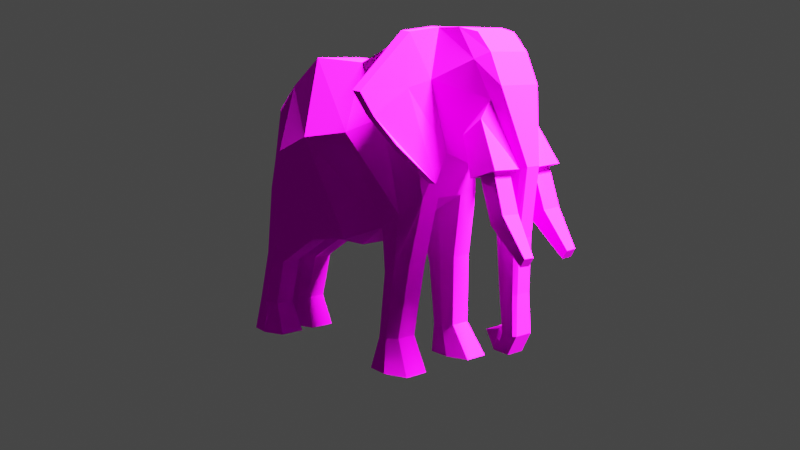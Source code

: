 # Source: elephant.blend  (saved by Blender 3.6.14; exported with 4.5.12 LTS)
import bpy
from mathutils import Matrix  # noqa: F401  (used for matrix-valued properties, if any)

bpy.ops.wm.read_factory_settings(use_empty=True)
scene = bpy.context.scene
scene.name = 'Scene'

# ---- collections
col_cam___light = bpy.data.collections.new('Cam & Light'); scene.collection.children.link(col_cam___light)
col_item = bpy.data.collections.new('Item'); scene.collection.children.link(col_item)

# ---- images (referenced by path relative to the original .blend; pixels are not part of the script)
import os
ASSET_DIR = os.environ.get("B2B_ASSET_DIR", "")  # directory of the original .blend (textures are referenced by path, not embedded)
HERE = os.path.dirname(os.path.abspath(__file__))  # packed textures are extracted next to this script under _unpacked/

def load_image(name, relpath, width, height, colorspace="sRGB"):
    """Load a texture the original file referenced (path relative to the .blend, or extracted next to this script)."""
    p = next((c for c in (os.path.join(HERE, relpath), os.path.join(ASSET_DIR, relpath)) if relpath and os.path.exists(c)), "")
    if p:
        img = bpy.data.images.load(p, check_existing=True)
        img.name = name
    else:  # same state as the original file: an image datablock whose file is absent (Cycles renders it pink)
        img = bpy.data.images.new(name, width, height)
        img.source = "FILE"
        img.filepath = "//" + (relpath or name)
    img.colorspace_settings.name = colorspace
    return img
img_old__wood_png = load_image('old_ wood.png', 'tex/old_ wood.png', 1024, 1024, 'sRGB')

# ---- materials (node trees are filled in below, after node groups)
mat_elephant_tex = bpy.data.materials.new('Elephant.tex')
mat_elephant_tex.use_transparent_shadow = False

# ---- material node trees
mat_elephant_tex.use_nodes = True; mat_elephant_tex.node_tree.nodes.clear()
_N = mat_elephant_tex.node_tree.nodes; _L = mat_elephant_tex.node_tree.links
n0 = _N.new('ShaderNodeBsdfPrincipled'); n0.name = 'Principled BSDF'; n0.location = (10, 300)
n0.distribution = 'GGX'
n0.subsurface_method = 'RANDOM_WALK_SKIN'
n0.inputs[2].default_value = 0.9545
n0.inputs[3].default_value = 1.45
n0.inputs[13].default_value = 0.06818
n0.inputs[27].default_value = (0.0, 0.0, 0.0, 1.0)
n0.inputs[28].default_value = 1.0
n1 = _N.new('ShaderNodeOutputMaterial'); n1.name = 'Material Output'; n1.location = (300, 300)
n2 = _N.new('ShaderNodeTexImage'); n2.name = 'Image Texture'; n2.location = (-387, 114)
n2.image = img_old__wood_png
n3 = _N.new('ShaderNodeUVMap'); n3.name = 'UV Map'; n3.location = (-922, 138)
n3.uv_map = 'UVMap'
n4 = _N.new('ShaderNodeMapping'); n4.name = 'Mapping'; n4.location = (-669, 212)
n4.inputs[2].default_value = (0.0, 0.0, 1.571)
n4.inputs[3].default_value = (4.0, 4.0, 4.0)
_L.new(n0.outputs[0], n1.inputs[0])
_L.new(n2.outputs[0], n0.inputs[0])
_L.new(n3.outputs[0], n4.inputs[0])
_L.new(n4.outputs[0], n2.inputs[0])
n1.is_active_output = True

# ---- world
world_world = bpy.data.worlds.new('World'); scene.world = world_world
world_world.use_nodes = True; world_world.node_tree.nodes.clear()
_N = world_world.node_tree.nodes; _L = world_world.node_tree.links
n0 = _N.new('ShaderNodeOutputWorld'); n0.name = 'World Output'; n0.location = (300, 300)
n1 = _N.new('ShaderNodeBackground'); n1.name = 'Background'; n1.location = (10, 300)
n1.inputs[0].default_value = (0.05088, 0.05088, 0.05088, 1.0)
_L.new(n1.outputs[0], n0.inputs[0])
n0.is_active_output = True
world_world.color = (0.05088, 0.05088, 0.05088)
world_world.use_sun_shadow = False
world_world.sun_shadow_jitter_overblur = 0.0

# ---- cameras
cam_camera = bpy.data.cameras.new('Camera')
cam_camera.clip_end = 100.0
cam_camera.ortho_scale = 7.314
cam_camera.display_size = 0.25

# ---- lights
light_light = bpy.data.lights.new('Light', 'POINT')
light_light.transmission_factor = 0.0
light_light.energy = 1000.0
light_light.shadow_soft_size = 0.1
light_light.shadow_maximum_resolution = 0.006
light_light.use_absolute_resolution = True

# ---- meshes
me_plane = bpy.data.meshes.new('Plane')
me_plane.from_pydata([(-0.04463, -0.01182, 0.09839), (-0.04571, -0.01531, 0.07422), (-0.01443, -0.01531, 0.05141), (-0.03121, -0.01182, 0.1246), (0.01375, -0.02044, 0.05543), (-0.01185, -0.01325, 0.1384), (0.03548, -0.0174, 0.06303), (0.01719, -0.01182, 0.1363), (0.06043, -0.0174, 0.07787), (0.04709, -0.01182, 0.1494), (0.06927, -0.01182, 0.0985), (0.06693, -0.0145, 0.1513), (0.09894, -0.01182, 0.1276), (0.08603, -0.01182, 0.1494), (0.09055, -0.004981, 0.08928), (0.1067, -0.003889, 0.09444), (0.09206, -0.004981, 0.06238), (0.1032, -0.003889, 0.06432), (0.09399, -0.004981, 0.03786), (0.1026, -0.003889, 0.04044), (0.09628, -0.005812, 0.02333), (0.1032, -0.00472, 0.02249), (0.09493, -0.005812, 0.0195), (0.09866, -0.00472, 0.01378), (0.09368, -0.005812, 0.02022), (0.09087, -0.00472, 0.01461), (0.09379, -0.004981, 0.02468), (0.08652, -0.00472, 0.02301), (0.06043, -0.007468, 0.07787), (-0.01443, -0.005375, 0.05141), (-0.04463, -0.004711, 0.09839), (-0.04571, -0.005375, 0.07422), (0.01375, -0.009053, 0.05163), (0.03548, -0.007468, 0.06303), (-0.0369, -0.005541, 0.03738), (-0.0369, -0.01548, 0.03738), (-0.04922, -0.005541, 0.04089), (-0.04922, -0.01548, 0.04089), (-0.04277, -0.005375, 0.01501), (-0.04277, -0.01531, 0.01501), (-0.05561, -0.005375, 0.01662), (-0.05561, -0.01531, 0.01662), (-0.03763, -0.003436, 2.086e-08), (-0.03763, -0.01667, 2.086e-08), (-0.05891, -0.003436, 2.086e-08), (-0.05891, -0.01667, 2.086e-08), (0.03927, -0.0196, 0.0436), (0.05472, -0.0196, 0.04852), (0.03927, -0.009662, 0.0436), (0.05472, -0.009662, 0.04852), (0.0392, -0.02302, 0.01442), (0.05133, -0.02302, 0.01542), (0.0392, -0.01308, 0.01442), (0.05133, -0.01308, 0.01542), (0.03691, -0.02623, 2.086e-08), (0.05959, -0.02623, 2.086e-08), (0.03691, -0.01403, 2.086e-08), (0.05959, -0.01403, 2.086e-08), (0.06224, -0.0145, 0.1518), (0.0654, -0.01182, 0.09699), (0.06927, -0.01869, 0.08558), (0.06376, -0.02898, 0.1494), (0.0654, -0.01869, 0.0855), (0.05907, -0.02898, 0.1499), (0.06648, -0.03919, 0.1031), (0.05763, -0.05151, 0.1253), (0.06261, -0.03895, 0.103), (0.05295, -0.05151, 0.1257), (0.03255, -0.01384, 0.1419), (0.04801, -0.01943, 0.07049), (0.04801, -0.006261, 0.07049), (0.04703, -0.02162, 0.04607), (0.04703, -0.008454, 0.04607), (0.04529, -0.02504, 0.01492), (0.04529, -0.01188, 0.01492), (0.0483, -0.02902, 2.086e-08), (0.0483, -0.01181, 2.086e-08), (-0.0425, -0.01525, 0.08807), (-0.02428, -0.02717, 0.09439), (-0.001277, -0.03111, 0.1026), (0.02474, -0.02948, 0.106), (0.0526, -0.01777, 0.1198), (0.0679, -0.02029, 0.1295), (0.09304, -0.01182, 0.1412), (-0.044, -0.004711, 0.08807), (0.06355, -0.02029, 0.1291), (0.06473, -0.03087, 0.1265), (0.06038, -0.03087, 0.1267), (0.06031, -0.04642, 0.1152), (0.05596, -0.04632, 0.1154), (0.03874, -0.01979, 0.113), (-0.05432, -0.003132, 0.08084), (-0.05166, -0.003132, 0.07588), (-0.06295, -0.001905, 0.0529), (-0.05981, -0.001905, 0.05249), (-0.06625, -0.001885, 0.02387), (-0.06312, -0.001885, 0.02742), (-0.03007, -0.01732, 0.06281), (-0.03934, -0.01383, 0.1132), (-0.03007, -0.003907, 0.06281), (-0.04306, -0.01749, 0.03913), (-0.04306, -0.004074, 0.03913), (-0.04919, -0.01732, 0.01582), (-0.04919, -0.003907, 0.01582), (-0.04827, -0.01935, 2.086e-08), (-0.04827, -0.001481, 2.086e-08), (-0.03468, -0.01726, 0.0914), (0.07758, -0.01378, 0.1513), (0.09325, -0.01182, 0.122), (0.1036, -0.004981, 0.09345), (0.1011, -0.004981, 0.06395), (0.1009, -0.004981, 0.03995), (0.1019, -0.005812, 0.02265), (0.09794, -0.005812, 0.01488), (0.09141, -0.005812, 0.01569), (0.08791, -0.005653, 0.02333), (0.08686, -0.01494, 0.1383), (0.0808, -0.01182, 0.1098), (0.08306, -0.01694, 0.1069), (0.09261, -0.01694, 0.1143), (0.09094, -0.02124, 0.08988), (0.104, -0.02124, 0.09405), (0.09346, -0.007957, 0.09029), (0.1008, -0.007957, 0.09265), (0.0937, -0.01826, 0.09067), (0.1011, -0.01826, 0.09303), (0.09055, -0.004981, 0.08928), (0.1036, -0.004981, 0.09345), (0.09094, -0.02124, 0.08988), (0.104, -0.02124, 0.09405), (0.1, -0.008494, 0.07077), (0.1062, -0.008494, 0.07545), (0.1001, -0.0188, 0.07121), (0.1063, -0.0188, 0.07589), (0.1143, -0.01136, 0.0552), (0.1165, -0.01136, 0.05886), (0.1143, -0.01706, 0.05544), (0.1165, -0.01706, 0.0591), (-0.04463, 0.01182, 0.09839), (-0.04571, 0.01531, 0.07422), (-0.01443, 0.01531, 0.05141), (-0.03121, 0.01182, 0.1246), (0.01375, 0.02044, 0.05543), (-0.01185, 0.01325, 0.1384), (0.03548, 0.0174, 0.06303), (0.01719, 0.01182, 0.1363), (0.06043, 0.0174, 0.07787), (0.04709, 0.01182, 0.1494), (0.06927, 0.01182, 0.0985), (0.06693, 0.0145, 0.1513), (0.09894, 0.01182, 0.1276), (0.08603, 0.01182, 0.1494), (0.09055, 0.004981, 0.08928), (0.1067, 0.003889, 0.09444), (0.09206, 0.004981, 0.06238), (0.1032, 0.003889, 0.06432), (0.09399, 0.004981, 0.03786), (0.1026, 0.003889, 0.04044), (0.09628, 0.005812, 0.02333), (0.1032, 0.00472, 0.02249), (0.09493, 0.005812, 0.0195), (0.09866, 0.00472, 0.01378), (0.09368, 0.005812, 0.02022), (0.09087, 0.00472, 0.01461), (0.09379, 0.004981, 0.02468), (0.08652, 0.00472, 0.02301), (0.06043, 0.007468, 0.07787), (-0.01443, 0.005375, 0.05141), (-0.04463, 0.004711, 0.09839), (-0.04571, 0.005375, 0.07422), (0.01375, 0.009053, 0.05163), (0.03548, 0.007468, 0.06303), (-0.0369, 0.005541, 0.03738), (-0.0369, 0.01548, 0.03738), (-0.04922, 0.005541, 0.04089), (-0.04922, 0.01548, 0.04089), (-0.04277, 0.005375, 0.01501), (-0.04277, 0.01531, 0.01501), (-0.05561, 0.005375, 0.01662), (-0.05561, 0.01531, 0.01662), (-0.03763, 0.003436, 2.086e-08), (-0.03763, 0.01667, 2.086e-08), (-0.05891, 0.003436, 2.086e-08), (-0.05891, 0.01667, 2.086e-08), (0.03927, 0.0196, 0.0436), (0.05472, 0.0196, 0.04852), (0.03927, 0.009662, 0.0436), (0.05472, 0.009662, 0.04852), (0.0392, 0.02302, 0.01442), (0.05133, 0.02302, 0.01542), (0.0392, 0.01308, 0.01442), (0.05133, 0.01308, 0.01542), (0.03691, 0.02623, 2.086e-08), (0.05959, 0.02623, 2.086e-08), (0.03691, 0.01403, 2.086e-08), (0.05959, 0.01403, 2.086e-08), (0.06224, 0.0145, 0.1518), (0.0654, 0.01182, 0.09699), (0.06927, 0.01869, 0.08558), (0.06376, 0.02898, 0.1494), (0.0654, 0.01869, 0.0855), (0.05907, 0.02898, 0.1499), (0.06648, 0.03919, 0.1031), (0.05763, 0.05151, 0.1253), (0.06261, 0.03895, 0.103), (0.05295, 0.05151, 0.1257), (0.03255, 0.01384, 0.1419), (0.04801, 0.01943, 0.07049), (0.04801, 0.006261, 0.07049), (0.04703, 0.02162, 0.04607), (0.04703, 0.008454, 0.04607), (0.04529, 0.02504, 0.01492), (0.04529, 0.01188, 0.01492), (0.0483, 0.02902, 2.086e-08), (0.0483, 0.01181, 2.086e-08), (-0.0425, 0.01525, 0.08807), (-0.02428, 0.02717, 0.09439), (-0.001277, 0.03111, 0.1026), (0.02474, 0.02948, 0.106), (0.0526, 0.01777, 0.1198), (0.0679, 0.02029, 0.1295), (0.09304, 0.01182, 0.1412), (-0.044, 0.004711, 0.08807), (0.06355, 0.02029, 0.1291), (0.06473, 0.03087, 0.1265), (0.06038, 0.03087, 0.1267), (0.06031, 0.04642, 0.1152), (0.05596, 0.04632, 0.1154), (0.03874, 0.01979, 0.113), (-0.05432, 0.003132, 0.08084), (-0.05166, 0.003132, 0.07588), (-0.06295, 0.001905, 0.0529), (-0.05981, 0.001905, 0.05249), (-0.06625, 0.001885, 0.02387), (-0.06312, 0.001885, 0.02742), (-0.03007, 0.01732, 0.06281), (-0.03934, 0.01383, 0.1132), (-0.03007, 0.003907, 0.06281), (-0.04306, 0.01749, 0.03913), (-0.04306, 0.004074, 0.03913), (-0.04919, 0.01732, 0.01582), (-0.04919, 0.003907, 0.01582), (-0.04827, 0.01935, 2.086e-08), (-0.04827, 0.001481, 2.086e-08), (-0.03468, 0.01726, 0.0914), (0.07758, 0.01378, 0.1513), (0.09325, 0.01182, 0.122), (0.1036, 0.004981, 0.09345), (0.1011, 0.004981, 0.06395), (0.1009, 0.004981, 0.03995), (0.1019, 0.005812, 0.02265), (0.09794, 0.005812, 0.01488), (0.09141, 0.005812, 0.01569), (0.08791, 0.005653, 0.02333), (0.08686, 0.01494, 0.1383), (0.0808, 0.01182, 0.1098), (0.08306, 0.01694, 0.1069), (0.09261, 0.01694, 0.1143), (0.09094, 0.02124, 0.08988), (0.104, 0.02124, 0.09405), (0.09346, 0.007957, 0.09029), (0.1008, 0.007957, 0.09265), (0.0937, 0.01826, 0.09067), (0.1011, 0.01826, 0.09303), (0.09055, 0.004981, 0.08928), (0.1036, 0.004981, 0.09345), (0.09094, 0.02124, 0.08988), (0.104, 0.02124, 0.09405), (0.1, 0.008494, 0.07077), (0.1062, 0.008494, 0.07545), (0.1001, 0.0188, 0.07121), (0.1063, 0.0188, 0.07589), (0.1143, 0.01136, 0.0552), (0.1165, 0.01136, 0.05886), (0.1143, 0.01706, 0.05544), (0.1165, 0.01706, 0.0591)], [], [(29, 32, 4, 2), (3, 141, 236, 98), (168, 229, 91, 30), (98, 236, 138, 168, 30, 0), (17, 155, 153, 15), (14, 152, 154, 16), (97, 1, 37, 100), (18, 16, 154, 156), (84, 31, 1, 77), (106, 78, 3, 98), (78, 2, 4, 79), (79, 4, 6, 80), (90, 69, 8, 81), (85, 59, 62, 87), (116, 108, 12, 83), (117, 14, 120, 118), (44, 105, 42, 43, 104, 45), (111, 18, 20, 112), (114, 24, 26, 115), (59, 197, 148, 10), (32, 33, 6, 4), (19, 21, 159, 157), (99, 31, 169, 237), (69, 6, 46, 71), (9, 147, 206, 68), (56, 76, 57, 55, 75, 54), (70, 208, 166, 28), (16, 18, 111, 110), (229, 231, 93, 91), (84, 222, 169, 31), (9, 58, 196, 147), (100, 37, 41, 102), (29, 2, 35, 34), (1, 31, 36, 37), (99, 29, 34, 101), (102, 41, 45, 104), (34, 35, 39, 38), (101, 34, 38, 103), (37, 36, 40, 41), (182, 183, 242, 181, 180, 243), (38, 39, 43, 42), (103, 38, 42, 105), (41, 40, 44, 45), (46, 48, 52, 50), (28, 8, 47, 49), (70, 28, 49, 72), (6, 33, 48, 46), (53, 51, 55, 57), (49, 47, 51, 53), (71, 46, 50, 73), (72, 49, 53, 74), (12, 15, 153, 150), (73, 50, 54, 75), (74, 53, 57, 76), (50, 52, 56, 54), (58, 11, 149, 196), (81, 8, 59, 85), (27, 165, 163, 25), (87, 62, 66, 89), (11, 58, 63, 61), (59, 10, 60, 62), (82, 11, 61, 86), (89, 66, 64, 88), (62, 60, 64, 66), (61, 63, 67, 65), (86, 61, 65, 88), (52, 74, 76, 56), (51, 73, 75, 55), (48, 72, 74, 52), (47, 71, 73, 51), (33, 70, 72, 48), (8, 69, 71, 47), (80, 6, 69, 90), (7, 80, 90, 68), (60, 86, 88, 64), (67, 89, 88, 65), (10, 82, 86, 60), (63, 87, 89, 67), (9, 81, 85, 58), (12, 150, 221, 83), (107, 116, 83, 13), (58, 85, 87, 63), (68, 90, 81, 9), (5, 79, 80, 7), (3, 78, 79, 5), (97, 2, 78, 106), (30, 84, 77, 0), (18, 156, 158, 20), (19, 157, 155, 17), (94, 232, 230, 92), (84, 30, 91, 92), (68, 206, 145, 7), (92, 91, 93, 94), (23, 161, 159, 21), (94, 93, 95, 96), (194, 192, 213, 193, 195, 214), (1, 97, 106, 77), (40, 103, 105, 44), (36, 101, 103, 40), (39, 102, 104, 43), (31, 99, 101, 36), (35, 100, 102, 39), (29, 167, 170, 32), (77, 106, 98, 0), (2, 97, 100, 35), (11, 82, 116, 107), (96, 234, 232, 94), (164, 253, 165, 27, 115, 26), (22, 24, 114, 113, 112, 20), (25, 114, 115, 27), (23, 113, 114, 25), (21, 112, 113, 23), (19, 111, 112, 21), (17, 110, 111, 19), (15, 109, 110, 17), (12, 108, 109, 15), (82, 117, 108, 116), (119, 118, 120, 121), (117, 82, 10), (14, 117, 10), (108, 117, 118, 119), (14, 109, 127, 126), (109, 108, 119, 121), (124, 122, 130, 132), (109, 121, 129, 127), (121, 120, 128, 129), (120, 14, 126, 128), (267, 265, 261, 263), (131, 133, 137, 135), (122, 123, 131, 130), (123, 125, 133, 131), (125, 124, 132, 133), (133, 132, 136, 137), (132, 130, 134, 136), (130, 131, 135, 134), (137, 136, 134, 135), (167, 140, 142, 170), (7, 145, 143, 5), (5, 143, 141, 3), (251, 252, 162, 160, 158, 250), (32, 170, 171, 33), (235, 238, 175, 139), (92, 230, 222, 84), (20, 158, 160, 22), (222, 215, 139, 169), (244, 236, 141, 216), (216, 217, 142, 140), (217, 218, 144, 142), (228, 219, 146, 207), (223, 225, 200, 197), (254, 221, 150, 246), (255, 256, 258, 152), (13, 151, 245, 107), (249, 250, 158, 156), (252, 253, 164, 162), (23, 25, 163, 161), (170, 142, 144, 171), (14, 10, 148, 152), (107, 245, 149, 11), (207, 209, 184, 144), (24, 162, 164, 26), (95, 233, 234, 96), (13, 83, 221, 151), (238, 240, 179, 175), (167, 172, 173, 140), (139, 175, 174, 169), (237, 239, 172, 167), (240, 242, 183, 179), (172, 176, 177, 173), (239, 241, 176, 172), (175, 179, 178, 174), (176, 180, 181, 177), (241, 243, 180, 176), (179, 183, 182, 178), (184, 188, 190, 186), (166, 187, 185, 146), (208, 210, 187, 166), (144, 184, 186, 171), (191, 195, 193, 189), (187, 191, 189, 185), (209, 211, 188, 184), (210, 212, 191, 187), (211, 213, 192, 188), (212, 214, 195, 191), (188, 192, 194, 190), (219, 223, 197, 146), (28, 166, 146, 197, 59, 8), (225, 227, 204, 200), (149, 199, 201, 196), (197, 200, 198, 148), (220, 224, 199, 149), (227, 226, 202, 204), (200, 204, 202, 198), (199, 203, 205, 201), (224, 226, 203, 199), (190, 194, 214, 212), (189, 193, 213, 211), (186, 190, 212, 210), (185, 189, 211, 209), (171, 186, 210, 208), (146, 185, 209, 207), (24, 22, 160, 162), (218, 228, 207, 144), (145, 206, 228, 218), (198, 202, 226, 224), (205, 203, 226, 227), (148, 198, 224, 220), (201, 205, 227, 225), (147, 196, 223, 219), (245, 151, 221, 254), (196, 201, 225, 223), (206, 147, 219, 228), (143, 145, 218, 217), (141, 143, 217, 216), (235, 244, 216, 140), (168, 138, 215, 222), (222, 230, 229, 168), (230, 232, 231, 229), (232, 234, 233, 231), (139, 215, 244, 235), (178, 182, 243, 241), (174, 178, 241, 239), (177, 181, 242, 240), (169, 174, 239, 237), (173, 177, 240, 238), (215, 138, 236, 244), (140, 173, 238, 235), (149, 245, 254, 220), (248, 249, 156, 154), (163, 165, 253, 252), (161, 163, 252, 251), (159, 161, 251, 250), (157, 159, 250, 249), (155, 157, 249, 248), (153, 155, 248, 247), (150, 153, 247, 246), (220, 254, 246, 255), (257, 259, 258, 256), (255, 148, 220), (152, 148, 255), (246, 257, 256, 255), (152, 264, 265, 247), (247, 259, 257, 246), (262, 270, 268, 260), (247, 265, 267, 259), (259, 267, 266, 258), (258, 266, 264, 152), (261, 265, 264, 260), (125, 123, 127, 129), (122, 124, 128, 126), (269, 273, 275, 271), (260, 268, 269, 261), (261, 269, 271, 263), (263, 271, 270, 262), (271, 275, 274, 270), (270, 274, 272, 268), (268, 272, 273, 269), (275, 273, 272, 274), (231, 233, 95, 93), (33, 171, 208, 70), (29, 99, 237, 167), (14, 16, 110, 109), (247, 248, 154, 152), (124, 125, 129, 128), (123, 122, 126, 127), (266, 267, 263, 262), (264, 266, 262, 260)])
_uv = me_plane.uv_layers.new(name='UVMap')
_uv.uv.foreach_set('vector', [0.3762, 0.01922, 0.4149, 0.07964, 0.3942, 0.09835, 0.3575, 0.03717, 0.2357, 0.1488, 0.2014, 0.1567, 0.1922, 0.1351, 0.2349, 0.1247, 0.8291, 0.7324, 0.8311, 0.6782, 0.847, 0.6771, 0.8541, 0.7311, 0.2349, 0.1247, 0.1922, 0.1351, 0.1826, 0.1071, 0.1962, 0.09824, 0.2166, 0.09029, 0.2332, 0.09312, 0.3536, 0.7972, 0.3279, 0.8022, 0.2952, 0.6496, 0.3361, 0.6441, 0.2488, 0.7643, 0.2713, 0.7541, 0.299, 0.8187, 0.2748, 0.8286, 0.7361, 0.3226, 0.7615, 0.2835, 0.8004, 0.3663, 0.7847, 0.377, 0.2932, 0.8959, 0.2748, 0.8286, 0.299, 0.8187, 0.3204, 0.8881, 0.2238, 0.06341, 0.2369, 0.02884, 0.2604, 0.03747, 0.2491, 0.0724, 0.2614, 0.08892, 0.2823, 0.1109, 0.2357, 0.1488, 0.2349, 0.1247, 0.2823, 0.1109, 0.3575, 0.03717, 0.3942, 0.09835, 0.3059, 0.1548, 0.3059, 0.1548, 0.3942, 0.09835, 0.4274, 0.1444, 0.3359, 0.1999, 0.3441, 0.2429, 0.4347, 0.1831, 0.4436, 0.2198, 0.3537, 0.284, 0.5423, 0.5637, 0.6294, 0.5871, 0.6476, 0.6201, 0.534, 0.5945, 0.3209, 0.4356, 0.3459, 0.4889, 0.3181, 0.4827, 0.3038, 0.4453, 0.4094, 0.4718, 0.4802, 0.5099, 0.4451, 0.5472, 0.4113, 0.4963, 0.876, 0.4939, 0.8569, 0.5111, 0.8332, 0.5188, 0.8192, 0.4902, 0.838, 0.4749, 0.8608, 0.4658, 0.3702, 0.8706, 0.3901, 0.8737, 0.3895, 0.9174, 0.3746, 0.915, 0.3796, 0.9428, 0.3916, 0.9358, 0.4056, 0.9407, 0.3948, 0.9582, 0.2071, 0.7059, 0.2603, 0.6817, 0.2643, 0.6916, 0.2111, 0.7159, 0.4149, 0.07964, 0.4489, 0.1308, 0.4274, 0.1444, 0.3942, 0.09835, 0.3646, 0.87, 0.3711, 0.9149, 0.3534, 0.9194, 0.3424, 0.875, 0.8299, 0.2693, 0.7825, 0.2715, 0.7828, 0.2449, 0.8299, 0.248, 0.6706, 0.3322, 0.6793, 0.3679, 0.6381, 0.399, 0.6268, 0.3785, 0.2833, 0.3205, 0.2265, 0.3346, 0.2142, 0.2948, 0.2782, 0.2786, 0.5545, 0.5199, 0.5302, 0.5127, 0.5115, 0.4957, 0.5243, 0.4714, 0.5465, 0.4796, 0.5663, 0.4948, 0.6139, 0.277, 0.6134, 0.2434, 0.6485, 0.2419, 0.6484, 0.2787, 0.3849, 0.8015, 0.3901, 0.8737, 0.3702, 0.8706, 0.3611, 0.798, 0.8311, 0.6782, 0.8284, 0.5992, 0.8381, 0.5983, 0.847, 0.6771, 0.2238, 0.06341, 0.2015, 0.05515, 0.2114, 0.01941, 0.2369, 0.02884, 0.2833, 0.3205, 0.3002, 0.3587, 0.2264, 0.3764, 0.2265, 0.3346, 0.7847, 0.377, 0.8004, 0.3663, 0.8383, 0.4275, 0.8225, 0.4367, 0.6964, 0.3752, 0.7078, 0.3532, 0.7692, 0.3876, 0.7517, 0.4073, 0.7615, 0.2835, 0.7825, 0.2715, 0.824, 0.3519, 0.8004, 0.3663, 0.8299, 0.2693, 0.8795, 0.2722, 0.8552, 0.3362, 0.84, 0.3439, 0.8225, 0.4367, 0.8383, 0.4275, 0.8608, 0.4658, 0.838, 0.4749, 0.7517, 0.4073, 0.7692, 0.3876, 0.8057, 0.4471, 0.7809, 0.4577, 0.84, 0.3439, 0.8552, 0.3362, 0.8847, 0.3887, 0.8723, 0.4004, 0.8004, 0.3663, 0.824, 0.3519, 0.8595, 0.4121, 0.8383, 0.4275, 0.8769, 0.02516, 0.8617, 0.05299, 0.8392, 0.04379, 0.8206, 0.02848, 0.8346, 0.0002149, 0.8581, 0.00804, 0.7809, 0.4577, 0.8057, 0.4471, 0.8192, 0.4902, 0.7872, 0.4999, 0.8723, 0.4004, 0.8847, 0.3887, 0.9209, 0.4046, 0.9041, 0.4263, 0.8383, 0.4275, 0.8595, 0.4121, 0.8867, 0.4469, 0.8608, 0.4658, 0.6381, 0.399, 0.6568, 0.4174, 0.6066, 0.4736, 0.5845, 0.461, 0.6484, 0.2787, 0.6652, 0.2964, 0.6176, 0.3579, 0.5997, 0.3389, 0.6139, 0.277, 0.6484, 0.2787, 0.5997, 0.3389, 0.5801, 0.3327, 0.6793, 0.3679, 0.6957, 0.3868, 0.6568, 0.4174, 0.6381, 0.399, 0.5367, 0.4129, 0.5575, 0.4354, 0.5243, 0.4714, 0.5076, 0.4508, 0.5997, 0.3389, 0.6176, 0.3579, 0.5575, 0.4354, 0.5367, 0.4129, 0.6268, 0.3785, 0.6381, 0.399, 0.5845, 0.461, 0.5714, 0.4491, 0.5801, 0.3327, 0.5997, 0.3389, 0.5367, 0.4129, 0.5241, 0.3995, 0.3181, 0.4827, 0.3361, 0.6441, 0.2952, 0.6496, 0.2555, 0.4953, 0.5714, 0.4491, 0.5845, 0.461, 0.5663, 0.4948, 0.5465, 0.4796, 0.5241, 0.3995, 0.5367, 0.4129, 0.5076, 0.4508, 0.4969, 0.4284, 0.5845, 0.461, 0.6066, 0.4736, 0.5916, 0.505, 0.5663, 0.4948, 0.3002, 0.3587, 0.3029, 0.3715, 0.2291, 0.3892, 0.2264, 0.3764, 0.3537, 0.284, 0.4436, 0.2198, 0.4211, 0.2685, 0.3531, 0.3247, 0.3919, 0.9623, 0.3623, 0.9746, 0.3623, 0.9485, 0.377, 0.9443, 0.534, 0.5945, 0.6476, 0.6201, 0.5796, 0.6471, 0.5392, 0.6455, 0.4978, 0.7803, 0.4838, 0.7789, 0.4807, 0.7346, 0.4931, 0.7384, 0.6379, 0.7018, 0.6268, 0.7062, 0.6267, 0.6758, 0.6333, 0.6692, 0.5508, 0.7412, 0.4978, 0.7803, 0.4931, 0.7384, 0.5434, 0.7104, 0.5392, 0.6455, 0.5796, 0.6471, 0.58, 0.6565, 0.5439, 0.6559, 0.6333, 0.6692, 0.6267, 0.6758, 0.58, 0.6565, 0.5796, 0.6471, 0.4931, 0.7384, 0.4807, 0.7346, 0.5098, 0.6513, 0.5184, 0.6606, 0.5434, 0.7104, 0.4931, 0.7384, 0.5184, 0.6606, 0.5439, 0.6559, 0.5125, 0.3878, 0.5241, 0.3995, 0.4969, 0.4284, 0.4807, 0.4041, 0.5575, 0.4354, 0.5714, 0.4491, 0.5465, 0.4796, 0.5243, 0.4714, 0.56, 0.3263, 0.5801, 0.3327, 0.5241, 0.3995, 0.5125, 0.3878, 0.6176, 0.3579, 0.6268, 0.3785, 0.5714, 0.4491, 0.5575, 0.4354, 0.5775, 0.2788, 0.6139, 0.277, 0.5801, 0.3327, 0.56, 0.3263, 0.6652, 0.2964, 0.6706, 0.3322, 0.6268, 0.3785, 0.6176, 0.3579, 0.3359, 0.1999, 0.4274, 0.1444, 0.4347, 0.1831, 0.3441, 0.2429, 0.2647, 0.2398, 0.3359, 0.1999, 0.3441, 0.2429, 0.2782, 0.2786, 0.6267, 0.6758, 0.5434, 0.7104, 0.5439, 0.6559, 0.58, 0.6565, 0.5098, 0.6513, 0.5392, 0.6455, 0.5439, 0.6559, 0.5184, 0.6606, 0.6268, 0.7062, 0.5508, 0.7412, 0.5434, 0.7104, 0.6267, 0.6758, 0.4807, 0.5605, 0.534, 0.5945, 0.5392, 0.6455, 0.5098, 0.6513, 0.2833, 0.3205, 0.3537, 0.284, 0.3531, 0.3247, 0.3002, 0.3587, 0.3181, 0.4827, 0.2555, 0.4953, 0.2548, 0.4545, 0.3038, 0.4453, 0.3005, 0.4012, 0.3209, 0.4356, 0.3038, 0.4453, 0.2975, 0.4219, 0.4943, 0.5203, 0.5423, 0.5637, 0.534, 0.5945, 0.4807, 0.5605, 0.2782, 0.2786, 0.3441, 0.2429, 0.3537, 0.284, 0.2833, 0.3205, 0.2435, 0.1851, 0.3059, 0.1548, 0.3359, 0.1999, 0.2647, 0.2398, 0.2357, 0.1488, 0.2823, 0.1109, 0.3059, 0.1548, 0.2435, 0.1851, 0.3097, 0.03804, 0.3575, 0.03717, 0.2823, 0.1109, 0.2614, 0.08892, 0.2166, 0.09029, 0.2238, 0.06341, 0.2491, 0.0724, 0.2332, 0.09312, 0.2932, 0.8959, 0.3204, 0.8881, 0.3374, 0.9305, 0.3005, 0.9401, 0.3646, 0.87, 0.3424, 0.875, 0.3279, 0.8022, 0.3536, 0.7972, 0.8459, 0.5979, 0.8552, 0.596, 0.8723, 0.6607, 0.8567, 0.6657, 0.8654, 0.7046, 0.8541, 0.7311, 0.847, 0.6771, 0.8567, 0.6657, 0.2782, 0.2786, 0.2142, 0.2948, 0.2111, 0.2552, 0.2647, 0.2398, 0.8567, 0.6657, 0.847, 0.6771, 0.8381, 0.5983, 0.8459, 0.5979, 0.3723, 0.9324, 0.3605, 0.9356, 0.3534, 0.9194, 0.3711, 0.9149, 0.8459, 0.5979, 0.8381, 0.5983, 0.8317, 0.5395, 0.8373, 0.5416, 0.5546, 0.0002149, 0.5665, 0.02534, 0.5467, 0.0405, 0.5244, 0.04867, 0.5116, 0.02439, 0.5304, 0.007349, 0.2604, 0.03747, 0.3097, 0.03804, 0.2614, 0.08892, 0.2491, 0.0724, 0.8595, 0.4121, 0.8723, 0.4004, 0.9041, 0.4263, 0.8867, 0.4469, 0.824, 0.3519, 0.84, 0.3439, 0.8723, 0.4004, 0.8595, 0.4121, 0.8057, 0.4471, 0.8225, 0.4367, 0.838, 0.4749, 0.8192, 0.4902, 0.7825, 0.2715, 0.8299, 0.2693, 0.84, 0.3439, 0.824, 0.3519, 0.7692, 0.3876, 0.7847, 0.377, 0.8225, 0.4367, 0.8057, 0.4471, 0.3762, 0.01922, 0.3967, 0.0002149, 0.4502, 0.05225, 0.4149, 0.07964, 0.2491, 0.0724, 0.2614, 0.08892, 0.2349, 0.1247, 0.2332, 0.09312, 0.7078, 0.3532, 0.7361, 0.3226, 0.7847, 0.377, 0.7692, 0.3876, 0.3029, 0.3715, 0.3654, 0.3941, 0.3209, 0.4356, 0.3005, 0.4012, 0.8373, 0.5416, 0.8453, 0.53, 0.8552, 0.596, 0.8459, 0.5979, 0.3707, 0.9998, 0.3612, 0.9806, 0.3623, 0.9746, 0.3919, 0.9623, 0.3966, 0.9659, 0.4019, 0.9868, 0.3891, 0.9316, 0.3916, 0.9358, 0.3796, 0.9428, 0.3751, 0.9319, 0.3746, 0.915, 0.3895, 0.9174, 0.377, 0.9443, 0.3796, 0.9428, 0.3948, 0.9582, 0.3919, 0.9623, 0.3723, 0.9324, 0.3751, 0.9319, 0.3796, 0.9428, 0.377, 0.9443, 0.3711, 0.9149, 0.3746, 0.915, 0.3751, 0.9319, 0.3723, 0.9324, 0.3646, 0.87, 0.3702, 0.8706, 0.3746, 0.915, 0.3711, 0.9149, 0.3536, 0.7972, 0.3611, 0.798, 0.3702, 0.8706, 0.3646, 0.87, 0.3361, 0.6441, 0.3524, 0.6455, 0.3611, 0.798, 0.3536, 0.7972, 0.3181, 0.4827, 0.3459, 0.4889, 0.3524, 0.6455, 0.3361, 0.6441, 0.3654, 0.3941, 0.4094, 0.4718, 0.3459, 0.4889, 0.3209, 0.4356, 0.3702, 0.5085, 0.4113, 0.4963, 0.4451, 0.5472, 0.4079, 0.5808, 0.4094, 0.4718, 0.3654, 0.3941, 0.4559, 0.4417, 0.4802, 0.5099, 0.4094, 0.4718, 0.4559, 0.4417, 0.3459, 0.4889, 0.4094, 0.4718, 0.4113, 0.4963, 0.3702, 0.5085, 0.3911, 0.7351, 0.3524, 0.6455, 0.3525, 0.6455, 0.3912, 0.7351, 0.3524, 0.6455, 0.3459, 0.4889, 0.3702, 0.5085, 0.4079, 0.5808, 0.4918, 0.855, 0.5001, 0.818, 0.5324, 0.7991, 0.542, 0.8163, 0.3524, 0.6455, 0.4079, 0.5808, 0.408, 0.5809, 0.3525, 0.6455, 0.4079, 0.5808, 0.4451, 0.5472, 0.4451, 0.5472, 0.408, 0.5809, 0.4451, 0.5472, 0.4802, 0.5099, 0.4802, 0.5099, 0.4451, 0.5472, 0.675, 0.8923, 0.6244, 0.9114, 0.6258, 0.8992, 0.6669, 0.88, 0.5696, 0.8402, 0.5503, 0.8297, 0.5743, 0.7975, 0.5833, 0.8024, 0.5779, 0.8833, 0.5562, 0.8992, 0.5696, 0.8402, 0.5852, 0.8412, 0.5562, 0.8992, 0.5152, 0.88, 0.5503, 0.8297, 0.5696, 0.8402, 0.5152, 0.88, 0.4918, 0.855, 0.542, 0.8163, 0.5503, 0.8297, 0.5503, 0.8297, 0.542, 0.8163, 0.571, 0.7896, 0.5743, 0.7975, 0.542, 0.8163, 0.5324, 0.7991, 0.5655, 0.7807, 0.571, 0.7896, 0.5852, 0.8412, 0.5696, 0.8402, 0.5833, 0.8024, 0.5908, 0.8014, 0.5743, 0.7975, 0.5779, 0.7905, 0.5869, 0.7954, 0.5833, 0.8024, 0.02549, 0.0978, 0.04893, 0.1077, 0.03579, 0.1807, 0.007629, 0.1721, 0.2647, 0.2398, 0.2111, 0.2552, 0.2074, 0.1932, 0.2435, 0.1851, 0.2435, 0.1851, 0.2074, 0.1932, 0.2014, 0.1567, 0.2357, 0.1488, 0.3577, 0.9367, 0.3593, 0.9491, 0.3435, 0.9516, 0.3428, 0.9458, 0.3374, 0.9305, 0.3502, 0.9211, 0.4149, 0.07964, 0.4502, 0.05225, 0.4802, 0.1093, 0.4489, 0.1308, 0.7372, 0.1939, 0.7857, 0.1405, 0.8012, 0.1512, 0.762, 0.2328, 0.8567, 0.6657, 0.8723, 0.6607, 0.8881, 0.6963, 0.8654, 0.7046, 0.3005, 0.9401, 0.3374, 0.9305, 0.3428, 0.9458, 0.3027, 0.9531, 0.1805, 0.07691, 0.161, 0.09501, 0.1382, 0.06801, 0.1564, 0.05079, 0.1558, 0.1148, 0.1922, 0.1351, 0.2014, 0.1567, 0.1451, 0.1435, 0.1451, 0.1435, 0.1404, 0.1936, 0.03579, 0.1807, 0.04893, 0.1077, 0.1404, 0.1936, 0.1308, 0.2488, 0.02525, 0.239, 0.03579, 0.1807, 0.1404, 0.2918, 0.1481, 0.3334, 0.04045, 0.3154, 0.03391, 0.2778, 0.7097, 0.7369, 0.7014, 0.706, 0.815, 0.6805, 0.7968, 0.7134, 0.236, 0.4527, 0.2548, 0.4545, 0.2555, 0.4953, 0.2322, 0.5117, 0.1691, 0.5205, 0.1757, 0.5434, 0.1624, 0.6022, 0.1182, 0.5819, 0.2975, 0.4219, 0.2526, 0.4308, 0.242, 0.4135, 0.3005, 0.4012, 0.3374, 0.8778, 0.3502, 0.9211, 0.3374, 0.9305, 0.3204, 0.8881, 0.3593, 0.9491, 0.3572, 0.9732, 0.3382, 0.969, 0.3435, 0.9516, 0.3723, 0.9324, 0.377, 0.9443, 0.3623, 0.9485, 0.3605, 0.9356, 0.007629, 0.1721, 0.03579, 0.1807, 0.02525, 0.239, 0.0002149, 0.2376, 0.2488, 0.7643, 0.2111, 0.7159, 0.2643, 0.6916, 0.2713, 0.7541, 0.3005, 0.4012, 0.242, 0.4135, 0.2291, 0.3892, 0.3029, 0.3715, 0.6708, 0.1883, 0.6269, 0.1418, 0.6382, 0.1213, 0.6795, 0.1525, 0.3034, 0.9576, 0.3435, 0.9516, 0.3382, 0.969, 0.3071, 0.971, 0.8317, 0.5395, 0.8215, 0.5203, 0.8453, 0.53, 0.8373, 0.5416, 0.2975, 0.4219, 0.3038, 0.4453, 0.2548, 0.4545, 0.2526, 0.4308, 0.7857, 0.1405, 0.8236, 0.08155, 0.8391, 0.09072, 0.8012, 0.1512, 0.6982, 0.1415, 0.7532, 0.1101, 0.7704, 0.1298, 0.7094, 0.1634, 0.762, 0.2328, 0.8012, 0.1512, 0.8245, 0.1657, 0.7828, 0.2449, 0.8299, 0.248, 0.8403, 0.1737, 0.8554, 0.1814, 0.8793, 0.2447, 0.8236, 0.08155, 0.8392, 0.04379, 0.8617, 0.05299, 0.8391, 0.09072, 0.7532, 0.1101, 0.7825, 0.06038, 0.807, 0.07114, 0.7704, 0.1298, 0.8403, 0.1737, 0.8727, 0.1178, 0.885, 0.1296, 0.8554, 0.1814, 0.8012, 0.1512, 0.8391, 0.09072, 0.8601, 0.1061, 0.8245, 0.1657, 0.7825, 0.06038, 0.789, 0.01864, 0.8206, 0.02848, 0.807, 0.07114, 0.8727, 0.1178, 0.9043, 0.09243, 0.9209, 0.1141, 0.885, 0.1296, 0.8391, 0.09072, 0.8617, 0.05299, 0.8873, 0.07181, 0.8601, 0.1061, 0.6382, 0.1213, 0.5847, 0.05912, 0.6068, 0.04654, 0.657, 0.1029, 0.6485, 0.2419, 0.5997, 0.1814, 0.6177, 0.1625, 0.6653, 0.2242, 0.6134, 0.2434, 0.5801, 0.1876, 0.5997, 0.1814, 0.6485, 0.2419, 0.6795, 0.1525, 0.6382, 0.1213, 0.657, 0.1029, 0.696, 0.1336, 0.5368, 0.1072, 0.5077, 0.06927, 0.5244, 0.04867, 0.5576, 0.08477, 0.5997, 0.1814, 0.5368, 0.1072, 0.5576, 0.08477, 0.6177, 0.1625, 0.6269, 0.1418, 0.5715, 0.07107, 0.5847, 0.05912, 0.6382, 0.1213, 0.5801, 0.1876, 0.5242, 0.1206, 0.5368, 0.1072, 0.5997, 0.1814, 0.5715, 0.07107, 0.5467, 0.0405, 0.5665, 0.02534, 0.5847, 0.05912, 0.5242, 0.1206, 0.4969, 0.09169, 0.5077, 0.06927, 0.5368, 0.1072, 0.5847, 0.05912, 0.5665, 0.02534, 0.5918, 0.01517, 0.6068, 0.04654, 0.1481, 0.3334, 0.1649, 0.3699, 0.08055, 0.3497, 0.04045, 0.3154, 0.1978, 0.6543, 0.2314, 0.639, 0.2538, 0.6288, 0.2603, 0.6817, 0.2071, 0.7059, 0.1755, 0.6644, 0.7014, 0.706, 0.7066, 0.655, 0.747, 0.6534, 0.815, 0.6805, 0.6651, 0.5203, 0.6604, 0.5622, 0.648, 0.566, 0.6511, 0.5217, 0.8052, 0.5988, 0.8007, 0.6313, 0.794, 0.6248, 0.7942, 0.5944, 0.7181, 0.5594, 0.7108, 0.5902, 0.6604, 0.5622, 0.6651, 0.5203, 0.7066, 0.655, 0.7113, 0.6447, 0.7474, 0.6441, 0.747, 0.6534, 0.8007, 0.6313, 0.747, 0.6534, 0.7474, 0.6441, 0.794, 0.6248, 0.6604, 0.5622, 0.6858, 0.64, 0.6772, 0.6493, 0.648, 0.566, 0.7108, 0.5902, 0.7113, 0.6447, 0.6858, 0.64, 0.6604, 0.5622, 0.5125, 0.1324, 0.4807, 0.116, 0.4969, 0.09169, 0.5242, 0.1206, 0.5576, 0.08477, 0.5244, 0.04867, 0.5467, 0.0405, 0.5715, 0.07107, 0.56, 0.1939, 0.5125, 0.1324, 0.5242, 0.1206, 0.5801, 0.1876, 0.6177, 0.1625, 0.5576, 0.08477, 0.5715, 0.07107, 0.6269, 0.1418, 0.5775, 0.2414, 0.56, 0.1939, 0.5801, 0.1876, 0.6134, 0.2434, 0.6653, 0.2242, 0.6177, 0.1625, 0.6269, 0.1418, 0.6708, 0.1883, 0.3034, 0.9576, 0.3027, 0.9531, 0.3428, 0.9458, 0.3435, 0.9516, 0.1308, 0.2488, 0.1404, 0.2918, 0.03391, 0.2778, 0.02525, 0.239, 0.2111, 0.2552, 0.2142, 0.2948, 0.1404, 0.2918, 0.1308, 0.2488, 0.794, 0.6248, 0.7474, 0.6441, 0.7113, 0.6447, 0.7108, 0.5902, 0.6772, 0.6493, 0.6858, 0.64, 0.7113, 0.6447, 0.7066, 0.655, 0.7942, 0.5944, 0.794, 0.6248, 0.7108, 0.5902, 0.7181, 0.5594, 0.648, 0.74, 0.6772, 0.6493, 0.7066, 0.655, 0.7014, 0.706, 0.2265, 0.3346, 0.2264, 0.3764, 0.1649, 0.3699, 0.1481, 0.3334, 0.242, 0.4135, 0.2526, 0.4308, 0.2548, 0.4545, 0.236, 0.4527, 0.6616, 0.7803, 0.648, 0.74, 0.7014, 0.706, 0.7097, 0.7369, 0.2142, 0.2948, 0.2265, 0.3346, 0.1481, 0.3334, 0.1404, 0.2918, 0.2074, 0.1932, 0.2111, 0.2552, 0.1308, 0.2488, 0.1404, 0.1936, 0.2014, 0.1567, 0.2074, 0.1932, 0.1404, 0.1936, 0.1451, 0.1435, 0.09331, 0.08858, 0.1558, 0.1148, 0.1451, 0.1435, 0.04893, 0.1077, 0.1962, 0.09824, 0.1826, 0.1071, 0.161, 0.09501, 0.1805, 0.07691, 0.8154, 0.7076, 0.8202, 0.6686, 0.8311, 0.6782, 0.8291, 0.7324, 0.8202, 0.6686, 0.8204, 0.6004, 0.8284, 0.5992, 0.8311, 0.6782, 0.8204, 0.6004, 0.8154, 0.5317, 0.8215, 0.5203, 0.8284, 0.5992, 0.1382, 0.06801, 0.161, 0.09501, 0.1558, 0.1148, 0.09331, 0.08858, 0.8601, 0.1061, 0.8873, 0.07181, 0.9043, 0.09243, 0.8727, 0.1178, 0.8245, 0.1657, 0.8601, 0.1061, 0.8727, 0.1178, 0.8403, 0.1737, 0.807, 0.07114, 0.8206, 0.02848, 0.8392, 0.04379, 0.8236, 0.08155, 0.7828, 0.2449, 0.8245, 0.1657, 0.8403, 0.1737, 0.8299, 0.248, 0.7704, 0.1298, 0.807, 0.07114, 0.8236, 0.08155, 0.7857, 0.1405, 0.161, 0.09501, 0.1826, 0.1071, 0.1922, 0.1351, 0.1558, 0.1148, 0.7094, 0.1634, 0.7704, 0.1298, 0.7857, 0.1405, 0.7372, 0.1939, 0.2291, 0.3892, 0.242, 0.4135, 0.236, 0.4527, 0.1822, 0.4336, 0.3211, 0.8058, 0.3374, 0.8778, 0.3204, 0.8881, 0.299, 0.8187, 0.3623, 0.9485, 0.3623, 0.9746, 0.3572, 0.9732, 0.3593, 0.9491, 0.3605, 0.9356, 0.3623, 0.9485, 0.3593, 0.9491, 0.3577, 0.9367, 0.3534, 0.9194, 0.3605, 0.9356, 0.3577, 0.9367, 0.3502, 0.9211, 0.3424, 0.875, 0.3534, 0.9194, 0.3502, 0.9211, 0.3374, 0.8778, 0.3279, 0.8022, 0.3424, 0.875, 0.3374, 0.8778, 0.3211, 0.8058, 0.2952, 0.6496, 0.3279, 0.8022, 0.3211, 0.8058, 0.2804, 0.6569, 0.2555, 0.4953, 0.2952, 0.6496, 0.2804, 0.6569, 0.2322, 0.5117, 0.1822, 0.4336, 0.236, 0.4527, 0.2322, 0.5117, 0.1691, 0.5205, 0.217, 0.5387, 0.2075, 0.6184, 0.1624, 0.6022, 0.1757, 0.5434, 0.1691, 0.5205, 0.1169, 0.5113, 0.1822, 0.4336, 0.1182, 0.5819, 0.1169, 0.5113, 0.1691, 0.5205, 0.2322, 0.5117, 0.217, 0.5387, 0.1757, 0.5434, 0.1691, 0.5205, 0.2713, 0.7541, 0.2712, 0.754, 0.2803, 0.657, 0.2804, 0.6569, 0.2804, 0.6569, 0.2075, 0.6184, 0.217, 0.5387, 0.2322, 0.5117, 0.6902, 0.855, 0.64, 0.8163, 0.6497, 0.7991, 0.6819, 0.818, 0.2804, 0.6569, 0.2803, 0.657, 0.2075, 0.6185, 0.2075, 0.6184, 0.2075, 0.6184, 0.2075, 0.6185, 0.1624, 0.6022, 0.1624, 0.6022, 0.1624, 0.6022, 0.1624, 0.6022, 0.1181, 0.582, 0.1182, 0.5819, 0.6258, 0.8992, 0.6244, 0.9114, 0.5912, 0.8851, 0.6041, 0.8833, 0.5152, 0.88, 0.5562, 0.8992, 0.5576, 0.9114, 0.507, 0.8923, 0.5001, 0.818, 0.4918, 0.855, 0.4807, 0.8575, 0.4936, 0.8057, 0.6124, 0.8402, 0.5988, 0.8024, 0.6077, 0.7975, 0.6317, 0.8297, 0.6041, 0.8833, 0.5968, 0.8412, 0.6124, 0.8402, 0.6258, 0.8992, 0.6258, 0.8992, 0.6124, 0.8402, 0.6317, 0.8297, 0.6669, 0.88, 0.6669, 0.88, 0.6317, 0.8297, 0.64, 0.8163, 0.6902, 0.855, 0.6317, 0.8297, 0.6077, 0.7975, 0.611, 0.7896, 0.64, 0.8163, 0.64, 0.8163, 0.611, 0.7896, 0.6165, 0.7807, 0.6497, 0.7991, 0.5968, 0.8412, 0.5912, 0.8014, 0.5988, 0.8024, 0.6124, 0.8402, 0.6077, 0.7975, 0.5988, 0.8024, 0.5951, 0.7954, 0.6041, 0.7905, 0.8284, 0.5992, 0.8215, 0.5203, 0.8317, 0.5395, 0.8381, 0.5983, 0.5775, 0.2788, 0.5775, 0.2414, 0.6134, 0.2434, 0.6139, 0.277, 0.8795, 0.2722, 0.8299, 0.2693, 0.8299, 0.248, 0.8793, 0.2447, 0.3911, 0.7351, 0.3849, 0.8015, 0.3611, 0.798, 0.3524, 0.6455, 0.2804, 0.6569, 0.3211, 0.8058, 0.299, 0.8187, 0.2713, 0.7541, 0.4918, 0.855, 0.5152, 0.88, 0.507, 0.8923, 0.4807, 0.8575, 0.5562, 0.8992, 0.5779, 0.8833, 0.5908, 0.8851, 0.5576, 0.9114, 0.7014, 0.8575, 0.675, 0.8923, 0.6669, 0.88, 0.6902, 0.855, 0.6884, 0.8057, 0.7014, 0.8575, 0.6902, 0.855, 0.6819, 0.818])
me_plane.materials.append(mat_elephant_tex)
me_plane.use_remesh_fix_poles = True
me_plane.use_remesh_preserve_attributes = False
me_plane.use_mirror_vertex_groups = False
me_plane.update()

# ---- objects
ob_light = bpy.data.objects.new('Light', light_light)
ob_camera = bpy.data.objects.new('Camera', cam_camera)
ob_elephant = bpy.data.objects.new('Elephant', me_plane)

# ---- transforms, parenting, visibility, modifiers, constraints
ob_light.location = (0.5095, 0.1257, 0.738)
ob_light.rotation_euler = (0.6503, 0.05522, 1.866)
ob_light.lock_rotations_4d = False
ob_light.empty_display_type = 'ARROWS'
ob_light.color = (0.0, 0.0, 0.0, 0.0)
ob_light.lineart.crease_threshold = 0.0
ob_camera.location = (0.3884, -0.3628, 0.1412)
ob_camera.rotation_euler = (1.416, -8.694e-09, 0.78)
ob_camera.lock_rotations_4d = False
ob_camera.empty_display_type = 'ARROWS'
ob_camera.color = (0.0, 0.0, 0.0, 0.0)
ob_camera.display_type = 'WIRE'
ob_camera.lineart.crease_threshold = 0.0
ob_elephant.location = (0.0, 0.0, 0.0)
ob_elephant.lineart.crease_threshold = 0.0

# ---- collection membership
col_cam___light.objects.link(ob_light)
col_cam___light.objects.link(ob_camera)
col_item.objects.link(ob_elephant)

# ---- scene / render settings (as saved in the file)
scene.camera = ob_camera
scene.frame_start = 1; scene.frame_end = 250; scene.frame_set(1)
scene.render.engine = 'BLENDER_EEVEE_NEXT'
scene.cycles.sampling_pattern = 'TABULATED_SOBOL'
scene.view_settings.view_transform = 'Filmic'
bpy.context.view_layer.update()
